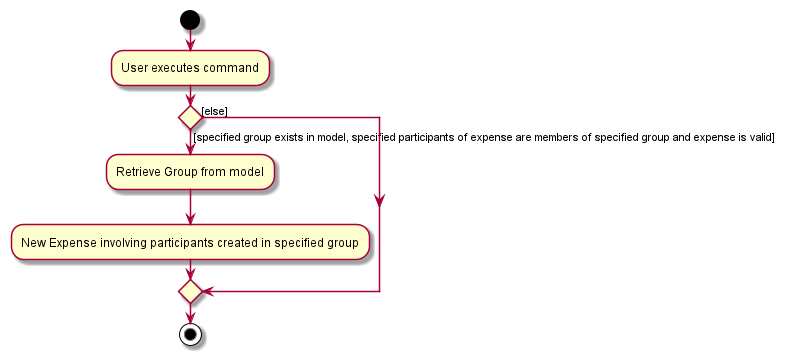

The diagram above was rendered by PlantUML. Its source (embedded in the PNG):
@startuml
start
:User executes command;

'Since the beta syntax does not support placing the condition outside the
'diamond we place it as the true branch instead.

if () then ([specified group exists in model, specified participants of expense are members of specified group and expense is valid])
    :Retrieve Group from model;
    :New Expense involving participants created in specified group;

else([else])
endif
stop
@enduml